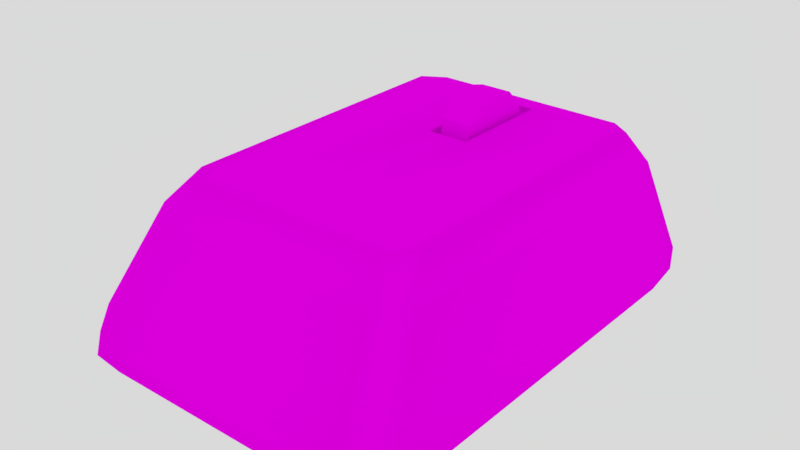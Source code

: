 # Source: mouse.blend  (saved by Blender 2.78.0; exported with 4.5.12 LTS)
import bpy
from mathutils import Matrix  # noqa: F401  (used for matrix-valued properties, if any)

bpy.ops.wm.read_factory_settings(use_empty=True)
scene = bpy.context.scene
scene.name = 'Scene'

# ---- collections
col_collection_1 = bpy.data.collections.new('Collection 1'); scene.collection.children.link(col_collection_1)

# ---- images (referenced by path relative to the original .blend; pixels are not part of the script)
import os
ASSET_DIR = os.environ.get("B2B_ASSET_DIR", "")  # directory of the original .blend (textures are referenced by path, not embedded)
HERE = os.path.dirname(os.path.abspath(__file__))  # packed textures are extracted next to this script under _unpacked/

def load_image(name, relpath, width, height, colorspace="sRGB"):
    """Load a texture the original file referenced (path relative to the .blend, or extracted next to this script)."""
    p = next((c for c in (os.path.join(HERE, relpath), os.path.join(ASSET_DIR, relpath)) if relpath and os.path.exists(c)), "")
    if p:
        img = bpy.data.images.load(p, check_existing=True)
        img.name = name
    else:  # same state as the original file: an image datablock whose file is absent (Cycles renders it pink)
        img = bpy.data.images.new(name, width, height)
        img.source = "FILE"
        img.filepath = "//" + (relpath or name)
    img.colorspace_settings.name = colorspace
    return img
img_josh_mouse_texture_copy_jpg = load_image('josh_mouse_texture copy.jpg', 'josh_mouse_texture copy.jpg', 1024, 1024, 'sRGB')

# ---- materials (node trees are filled in below, after node groups)
mat_mouse_material = bpy.data.materials.new('mouse material')
mat_mouse_material.alpha_threshold = 0.0
mat_mouse_material.roughness = 0.5
mat_mouse_material.line_color = (0.0, 0.0, 0.0, 1.0)

# ---- material node trees
mat_mouse_material.use_nodes = True; mat_mouse_material.node_tree.nodes.clear()
_N = mat_mouse_material.node_tree.nodes; _L = mat_mouse_material.node_tree.links
n0 = _N.new('ShaderNodeOutputMaterial'); n0.name = 'Material Output'; n0.location = (300, 300)
n1 = _N.new('ShaderNodeBsdfDiffuse'); n1.name = 'Diffuse BSDF'; n1.location = (10, 300)
n2 = _N.new('ShaderNodeTexImage'); n2.name = 'Image Texture'; n2.location = (-180, 300)
n2.width = 140
n2.image = img_josh_mouse_texture_copy_jpg
_L.new(n1.outputs[0], n0.inputs[0])
_L.new(n2.outputs[0], n1.inputs[0])
n0.is_active_output = True

# ---- world
world_world = bpy.data.worlds.new('World'); scene.world = world_world
world_world.color = (0.6982, 0.6982, 0.6982)
world_world.use_sun_shadow = False
world_world.sun_shadow_jitter_overblur = 0.0
world_world.cycles.sampling_method = 'MANUAL'

# ---- meshes
me_cylinder = bpy.data.meshes.new('Cylinder')
me_cylinder.from_pydata([(-0.06537, 0.1877, -4.935e-09), (0.06537, 0.1877, 4.935e-09), (-0.06537, 0.1625, -0.09383), (0.06537, 0.1625, -0.09383), (-0.06537, 0.09383, -0.1625), (0.06537, 0.09383, -0.1625), (-0.06537, -8.203e-09, -0.1877), (0.06537, -8.203e-09, -0.1877), (-0.06537, -0.09383, -0.1625), (0.06537, -0.09383, -0.1625), (-0.06537, -0.1625, -0.09383), (0.06537, -0.1625, -0.09383), (-0.06537, -0.1877, -3.327e-08), (0.06537, -0.1877, -2.34e-08), (-0.06537, -0.1625, 0.09383), (0.06537, -0.1625, 0.09383), (-0.06537, -0.09383, 0.1625), (0.06537, -0.09383, 0.1625), (-0.06537, -8.725e-08, 0.1877), (0.06537, -8.725e-08, 0.1877), (-0.06537, 0.09383, 0.1625), (0.06537, 0.09383, 0.1625), (-0.06537, 0.1625, 0.09383), (0.06537, 0.1625, 0.09383), (0.5085, 0.2532, 0.05419), (0.4241, -1.112, 0.05419), (-0.4133, -1.112, 0.05419), (-0.5085, 0.2532, 0.05419), (0.7033, 0.3747, -0.5314), (0.5866, -1.51, -0.5314), (-0.5717, -1.51, -0.5314), (-0.7033, 0.3747, -0.5314), (0.6626, 0.3236, -0.6205), (0.5527, -1.452, -0.6205), (-0.5386, -1.452, -0.6205), (-0.6626, 0.3236, -0.6205), (0.587, 0.3071, -0.06578), (0.4896, -1.247, -0.06578), (-0.4772, -1.247, -0.06578), (-0.587, 0.3071, -0.06578), (0.6997, 0.3858, -0.439), (0.5836, -1.486, -0.439), (-0.5688, -1.486, -0.439), (-0.6997, 0.3858, -0.439), (-0.08516, 0.3114, 0.05419), (-0.08516, -1.112, 0.05419), (-0.1178, 0.4901, -0.5314), (-0.1178, -1.51, -0.5314), (-0.111, 0.4323, -0.6205), (-0.111, -1.452, -0.6205), (-0.09831, 0.4023, -0.06578), (-0.09831, -1.247, -0.06578), (-0.1172, 0.5004, -0.439), (-0.1172, -1.486, -0.439), (0.08669, 0.3114, 0.05419), (0.08669, -1.112, 0.05419), (0.1199, 0.4901, -0.5314), (0.1199, -1.51, -0.5314), (0.113, 0.4323, -0.6205), (0.113, -1.452, -0.6205), (0.1001, 0.4023, -0.06578), (0.1001, -1.247, -0.06578), (0.1193, 0.5004, -0.439), (0.1193, -1.486, -0.439), (0.5085, 0.1977, 0.05419), (-0.5085, 0.1977, 0.05419), (0.7033, 0.2647, -0.5314), (-0.7033, 0.2647, -0.5314), (0.6626, 0.2199, -0.6205), (-0.6626, 0.2199, -0.6205), (-0.587, 0.2163, -0.06578), (0.587, 0.2163, -0.06578), (-0.6997, 0.2765, -0.439), (0.6997, 0.2765, -0.439), (-0.111, 0.2199, -0.6205), (-0.08516, 0.2281, 0.05419), (0.08669, 0.2281, 0.05419), (0.113, 0.2199, -0.6205), (0.5085, -0.1572, 0.05419), (0.7033, -0.1998, -0.5314), (0.6626, -0.2177, -0.6205), (0.587, -0.1668, -0.06578), (0.6997, -0.1846, -0.439), (-0.111, -0.2177, -0.6205), (0.113, -0.2177, -0.6205), (-0.5085, -0.1572, 0.05419), (-0.7033, -0.1998, -0.5314), (-0.6626, -0.2177, -0.6205), (-0.587, -0.1668, -0.06578), (-0.6997, -0.1846, -0.439), (-0.08516, -0.2204, 0.05419), (0.08669, -0.2204, 0.05419), (-0.08516, -0.2204, -0.0461), (-0.08516, 0.2281, -0.0461), (0.08669, -0.2204, -0.0461), (0.08669, 0.2281, -0.0461), (-0.4133, 0.3114, 0.05419), (-0.5717, 0.4901, -0.5314), (-0.5386, 0.4323, -0.6205), (-0.4772, 0.4023, -0.06578), (-0.5688, 0.5004, -0.439), (-0.5386, 0.2199, -0.6205), (-0.4133, 0.2045, 0.05419), (-0.5386, -0.2177, -0.6205), (-0.4133, -0.1714, 0.05419), (0.4241, 0.3114, 0.05419), (0.5866, 0.4901, -0.5314), (0.5527, 0.4323, -0.6205), (0.4896, 0.4023, -0.06578), (0.5836, 0.5004, -0.439), (0.5527, 0.2199, -0.6205), (0.4241, 0.2038, 0.05419), (0.5527, -0.2177, -0.6205), (0.4241, -0.1699, 0.05419), (0.5085, -1.013, 0.05419), (0.7033, -1.375, -0.5314), (0.6626, -1.325, -0.6205), (0.587, -1.136, -0.06578), (0.6997, -1.351, -0.439), (-0.111, -1.325, -0.6205), (0.113, -1.325, -0.6205), (-0.5085, -1.013, 0.05419), (-0.7033, -1.375, -0.5314), (-0.6626, -1.325, -0.6205), (-0.587, -1.136, -0.06578), (-0.6997, -1.351, -0.439), (-0.08516, -1.019, 0.05419), (0.08669, -1.019, 0.05419), (-0.5386, -1.325, -0.6205), (-0.4133, -1.014, 0.05419), (0.5527, -1.325, -0.6205), (0.4241, -1.014, 0.05419), (-0.08516, 0.2688, 0.05419), (0.08669, 0.2688, 0.05419), (-0.111, 0.3236, -0.6205), (0.113, 0.3236, -0.6205), (-0.4133, 0.2567, 0.05419), (-0.5386, 0.3236, -0.6205), (0.4241, 0.2563, 0.05419), (0.5527, 0.3236, -0.6205)], [], [(0, 1, 3, 2), (2, 3, 5, 4), (4, 5, 7, 6), (6, 7, 9, 8), (8, 9, 11, 10), (10, 11, 13, 12), (12, 13, 15, 14), (14, 15, 17, 16), (16, 17, 19, 18), (18, 19, 21, 20), (3, 1, 23, 21, 19, 17, 15, 13, 11, 9, 7, 5), (20, 21, 23, 22), (22, 23, 1, 0), (0, 2, 4, 6, 8, 10, 12, 14, 16, 18, 20, 22), (129, 26, 121), (118, 115, 29, 41), (99, 96, 27, 39), (128, 123, 34), (122, 30, 34, 123), (97, 31, 35, 98), (100, 99, 39, 43), (114, 117, 37, 25), (97, 100, 43, 31), (117, 118, 41, 37), (61, 63, 53, 51), (56, 62, 52, 46), (55, 61, 51, 45), (62, 60, 50, 52), (56, 46, 48, 58), (120, 119, 49, 59), (60, 54, 44, 50), (63, 57, 47, 53), (30, 47, 49, 34), (127, 55, 45, 126), (131, 25, 55, 127), (41, 29, 57, 63), (108, 105, 54, 60), (130, 120, 59, 33), (106, 56, 58, 107), (109, 108, 60, 62), (25, 37, 61, 55), (106, 109, 62, 56), (37, 41, 63, 61), (47, 57, 59, 49), (139, 135, 77, 110), (138, 111, 76, 133), (133, 76, 75, 132), (135, 134, 74, 77), (36, 40, 73, 71), (88, 89, 72, 70), (24, 36, 71, 64), (85, 88, 70, 65), (31, 67, 69, 35), (79, 66, 68, 80), (137, 35, 69, 101), (89, 86, 67, 72), (40, 28, 66, 73), (136, 102, 65, 27), (125, 122, 86, 89), (115, 79, 80, 116), (121, 124, 88, 85), (124, 125, 89, 88), (110, 77, 84, 112), (111, 113, 91, 76), (76, 91, 94, 95), (77, 74, 83, 84), (71, 73, 82, 81), (64, 71, 81, 78), (67, 86, 87, 69), (101, 69, 87, 103), (73, 66, 79, 82), (102, 104, 85, 65), (95, 94, 92, 93), (91, 90, 92, 94), (90, 75, 93, 92), (75, 76, 95, 93), (75, 90, 104, 102), (74, 101, 103, 83), (132, 75, 102, 136), (134, 137, 101, 74), (51, 53, 42, 38), (46, 52, 100, 97), (45, 51, 38, 26), (52, 50, 99, 100), (46, 97, 98, 48), (119, 128, 34, 49), (50, 44, 96, 99), (53, 47, 30, 42), (126, 45, 26, 129), (64, 78, 113, 111), (68, 110, 112, 80), (24, 64, 111, 138), (32, 139, 110, 68), (28, 40, 109, 106), (40, 36, 108, 109), (28, 106, 107, 32), (116, 130, 33), (36, 24, 105, 108), (114, 25, 131), (57, 29, 33, 59), (78, 114, 131, 113), (80, 112, 130, 116), (90, 126, 129, 104), (83, 103, 128, 119), (38, 42, 125, 124), (26, 38, 124, 121), (29, 115, 116, 33), (42, 30, 122, 125), (112, 84, 120, 130), (113, 131, 127, 91), (91, 127, 126, 90), (84, 83, 119, 120), (81, 82, 118, 117), (78, 81, 117, 114), (86, 122, 123, 87), (103, 87, 123, 128), (82, 79, 115, 118), (104, 129, 121, 85), (32, 107, 139), (24, 138, 105), (48, 98, 137, 134), (44, 132, 136, 96), (96, 136, 27), (98, 35, 137), (58, 48, 134, 135), (54, 133, 132, 44), (105, 138, 133, 54), (107, 58, 135, 139), (70, 72, 43, 39), (65, 70, 39, 27), (66, 28, 32, 68), (72, 67, 31, 43)])
me_cylinder.polygons.foreach_set('use_smooth', [0, 0, 0, 0, 0, 0, 0, 0, 0, 0, 0, 0, 0, 0, 1, 1, 1, 1, 1, 1, 1, 1, 1, 1, 1, 1, 1, 1, 1, 1, 1, 1, 1, 1, 1, 1, 1, 1, 1, 1, 1, 1, 1, 1, 1, 1, 1, 1, 1, 1, 1, 1, 1, 1, 1, 1, 1, 1, 1, 1, 1, 1, 1, 1, 1, 1, 1, 1, 1, 1, 1, 1, 1, 1, 1, 1, 1, 1, 1, 1, 1, 1, 1, 1, 1, 1, 1, 1, 1, 1, 1, 1, 1, 1, 1, 1, 1, 1, 1, 1, 1, 1, 1, 1, 1, 1, 1, 1, 1, 1, 1, 1, 1, 1, 1, 1, 1, 1, 1, 1, 1, 1, 1, 1, 1, 1, 1, 1, 1, 1, 1, 1])
_uv = me_cylinder.uv_layers.new(name='UVMap')
_uv.uv.foreach_set('vector', [0.3112, 0.9485, 0.3112, 0.8774, 0.328, 0.8774, 0.328, 0.9485, 0.328, 0.9485, 0.328, 0.8774, 0.3412, 0.8774, 0.3412, 0.9486, 0.2303, 0.9495, 0.2303, 0.8784, 0.2469, 0.8784, 0.2469, 0.9495, 0.2469, 0.9495, 0.2469, 0.8784, 0.2633, 0.8784, 0.2633, 0.9495, 0.2633, 0.9495, 0.2633, 0.8784, 0.275, 0.8784, 0.275, 0.9495, 0.1214, 0.9507, 0.1214, 0.8796, 0.1377, 0.8796, 0.1377, 0.9507, 0.1377, 0.9507, 0.1377, 0.8796, 0.1543, 0.8796, 0.1543, 0.9507, 0.1543, 0.9507, 0.1543, 0.8796, 0.1668, 0.8797, 0.1668, 0.9508, 0.1668, 0.9507, 0.1668, 0.8796, 0.1833, 0.8796, 0.1833, 0.9507, 0.1833, 0.9507, 0.1833, 0.8796, 0.1998, 0.8796, 0.1998, 0.9507, 0.03469, 0.8915, 0.04944, 0.8823, 0.06647, 0.8823, 0.08122, 0.8915, 0.08974, 0.9075, 0.08974, 0.9259, 0.08122, 0.9418, 0.06647, 0.951, 0.04944, 0.951, 0.03469, 0.9418, 0.02617, 0.9258, 0.02617, 0.9074, 0.1998, 0.9507, 0.1998, 0.8796, 0.2119, 0.8796, 0.2119, 0.9507, 0.2952, 0.9485, 0.2952, 0.8774, 0.3112, 0.8774, 0.3112, 0.9485, 0.3912, 0.9471, 0.3764, 0.9379, 0.3679, 0.922, 0.3679, 0.9036, 0.3764, 0.8876, 0.3912, 0.8784, 0.4082, 0.8784, 0.4229, 0.8876, 0.4315, 0.9035, 0.4315, 0.9219, 0.4229, 0.9378, 0.4082, 0.9471, 0.5056, 0.1101, 0.5056, 0.07899, 0.5361, 0.1106, 0.4548, 0.8185, 0.4602, 0.8326, 0.4337, 0.8443, 0.4315, 0.8298, 0.1027, 0.5549, 0.1265, 0.5459, 0.1317, 0.564, 0.1103, 0.5749, 0.8731, 0.4041, 0.8918, 0.4036, 0.8745, 0.4236, 0.9066, 0.415, 0.8838, 0.4393, 0.8745, 0.4236, 0.8918, 0.4036, 0.881, 0.1161, 0.9034, 0.1349, 0.8909, 0.1475, 0.8729, 0.1316, 0.0495, 0.5777, 0.1027, 0.5549, 0.1103, 0.5749, 0.0591, 0.6015, 0.4351, 0.7284, 0.4391, 0.7565, 0.4198, 0.7657, 0.4155, 0.7365, 0.03555, 0.5835, 0.0495, 0.5777, 0.0591, 0.6015, 0.04734, 0.6101, 0.4391, 0.7565, 0.4548, 0.8185, 0.4315, 0.8298, 0.4198, 0.7657, 0.3615, 0.7597, 0.3607, 0.8297, 0.3231, 0.8275, 0.3304, 0.7579, 0.6985, 0.5508, 0.6836, 0.5461, 0.6941, 0.5078, 0.7093, 0.5119, 0.3615, 0.7309, 0.3615, 0.7597, 0.3304, 0.7579, 0.3338, 0.7293, 0.6836, 0.5461, 0.6225, 0.5273, 0.6299, 0.4952, 0.6941, 0.5078, 0.7689, 0.1115, 0.8085, 0.1115, 0.8069, 0.1291, 0.7704, 0.1291, 0.7714, 0.4081, 0.8069, 0.4081, 0.8075, 0.4286, 0.7708, 0.4288, 0.6225, 0.5273, 0.5988, 0.52, 0.6049, 0.492, 0.6299, 0.4952, 0.3607, 0.8297, 0.3603, 0.8451, 0.3217, 0.8429, 0.3231, 0.8275, 0.8838, 0.4393, 0.8094, 0.4465, 0.8075, 0.4286, 0.8745, 0.4236, 0.3455, 0.1085, 0.3455, 0.07899, 0.4006, 0.07899, 0.4006, 0.1085, 0.2375, 0.1101, 0.2375, 0.07899, 0.3455, 0.07899, 0.3455, 0.1085, 0.4315, 0.8298, 0.4337, 0.8443, 0.3603, 0.8451, 0.3607, 0.8297, 0.611, 0.5864, 0.5886, 0.5747, 0.5988, 0.52, 0.6225, 0.5273, 0.7045, 0.4044, 0.7714, 0.4081, 0.7708, 0.4288, 0.7034, 0.4236, 0.6936, 0.1156, 0.7689, 0.1115, 0.7704, 0.1291, 0.7019, 0.1313, 0.6605, 0.6151, 0.611, 0.5864, 0.6225, 0.5273, 0.6836, 0.5461, 0.4155, 0.7365, 0.4198, 0.7657, 0.3615, 0.7597, 0.3615, 0.7309, 0.6735, 0.6225, 0.6605, 0.6151, 0.6836, 0.5461, 0.6985, 0.5508, 0.4198, 0.7657, 0.4315, 0.8298, 0.3607, 0.8297, 0.3615, 0.7597, 0.8094, 0.4465, 0.7689, 0.4465, 0.7708, 0.4288, 0.8075, 0.4286, 0.7021, 0.1479, 0.7706, 0.1466, 0.7707, 0.1631, 0.7017, 0.1639, 0.2375, 0.5169, 0.2375, 0.5001, 0.3455, 0.5079, 0.3455, 0.5209, 0.3455, 0.5209, 0.3455, 0.5079, 0.4006, 0.5079, 0.4006, 0.5209, 0.7706, 0.1466, 0.8066, 0.1468, 0.8065, 0.1632, 0.7707, 0.1631, 0.6013, 0.6038, 0.6489, 0.636, 0.6381, 0.6485, 0.5908, 0.6124, 0.1597, 0.6294, 0.1138, 0.6721, 0.06843, 0.6152, 0.1197, 0.5847, 0.5814, 0.5904, 0.6013, 0.6038, 0.5908, 0.6124, 0.5742, 0.5961, 0.176, 0.6135, 0.1597, 0.6294, 0.1197, 0.5847, 0.1382, 0.5704, 0.9034, 0.1349, 0.9079, 0.1537, 0.8926, 0.1629, 0.8909, 0.1475, 0.6664, 0.2313, 0.6684, 0.154, 0.6843, 0.1632, 0.6826, 0.2342, 0.8727, 0.1479, 0.8909, 0.1475, 0.8926, 0.1629, 0.8732, 0.1639, 0.1138, 0.6721, 0.104, 0.6834, 0.05748, 0.6252, 0.06843, 0.6152, 0.6489, 0.636, 0.6595, 0.6459, 0.6478, 0.6597, 0.6381, 0.6485, 0.5056, 0.5171, 0.5056, 0.5004, 0.5361, 0.4982, 0.5361, 0.5159, 0.2309, 0.8053, 0.224, 0.8187, 0.104, 0.6834, 0.1138, 0.6721, 0.6735, 0.4155, 0.6664, 0.2313, 0.6826, 0.2342, 0.688, 0.4042, 0.261, 0.7182, 0.2537, 0.7455, 0.1597, 0.6294, 0.176, 0.6135, 0.2537, 0.7455, 0.2309, 0.8053, 0.1138, 0.6721, 0.1597, 0.6294, 0.7017, 0.1639, 0.7707, 0.1631, 0.771, 0.2332, 0.7006, 0.2341, 0.2375, 0.5001, 0.2375, 0.3805, 0.3455, 0.3643, 0.3455, 0.5079, 0.8046, 0.9244, 0.6739, 0.9244, 0.7006, 0.8984, 0.7669, 0.9034, 0.7707, 0.1631, 0.8065, 0.1632, 0.8066, 0.2331, 0.771, 0.2332, 0.5908, 0.6124, 0.6381, 0.6485, 0.5866, 0.6996, 0.546, 0.652, 0.5742, 0.5961, 0.5908, 0.6124, 0.546, 0.652, 0.5317, 0.6344, 0.9079, 0.1537, 0.9109, 0.2298, 0.8948, 0.2328, 0.8926, 0.1629, 0.8732, 0.1639, 0.8926, 0.1629, 0.8948, 0.2328, 0.8751, 0.2329, 0.6381, 0.6485, 0.6478, 0.6597, 0.595, 0.7119, 0.5866, 0.6996, 0.5056, 0.5004, 0.5056, 0.38, 0.5361, 0.3845, 0.5361, 0.4982, 0.7669, 0.9034, 0.7006, 0.8984, 0.7017, 0.8679, 0.768, 0.8729, 0.6739, 0.9244, 0.664, 0.8468, 0.7017, 0.8679, 0.7006, 0.8984, 0.664, 0.8468, 0.7947, 0.8468, 0.768, 0.8729, 0.7017, 0.8679, 0.7947, 0.8468, 0.8046, 0.9244, 0.7669, 0.9034, 0.768, 0.8729, 0.4006, 0.5079, 0.4006, 0.3643, 0.5056, 0.38, 0.5056, 0.5004, 0.8065, 0.1632, 0.8732, 0.1639, 0.8751, 0.2329, 0.8066, 0.2331, 0.4006, 0.5209, 0.4006, 0.5079, 0.5056, 0.5004, 0.5056, 0.5171, 0.8066, 0.1468, 0.8727, 0.1479, 0.8732, 0.1639, 0.8065, 0.1632, 0.3304, 0.7579, 0.3231, 0.8275, 0.2544, 0.8195, 0.2733, 0.7569, 0.01855, 0.5105, 0.03405, 0.5069, 0.0495, 0.5777, 0.03555, 0.5835, 0.3338, 0.7293, 0.3304, 0.7579, 0.2733, 0.7569, 0.281, 0.7283, 0.03405, 0.5069, 0.09875, 0.4956, 0.1027, 0.5549, 0.0495, 0.5777, 0.8085, 0.1115, 0.881, 0.1161, 0.8729, 0.1316, 0.8069, 0.1291, 0.8069, 0.4081, 0.8731, 0.4041, 0.8745, 0.4236, 0.8075, 0.4286, 0.09875, 0.4956, 0.1234, 0.492, 0.1265, 0.5459, 0.1027, 0.5549, 0.3231, 0.8275, 0.3217, 0.8429, 0.2506, 0.8337, 0.2544, 0.8195, 0.4006, 0.1085, 0.4006, 0.07899, 0.5056, 0.07899, 0.5056, 0.1101, 0.2105, 0.4982, 0.2105, 0.3845, 0.2375, 0.3805, 0.2375, 0.5001, 0.6843, 0.1632, 0.7017, 0.1639, 0.7006, 0.2341, 0.6826, 0.2342, 0.2105, 0.5159, 0.2105, 0.4982, 0.2375, 0.5001, 0.2375, 0.5169, 0.6857, 0.1473, 0.7021, 0.1479, 0.7017, 0.1639, 0.6843, 0.1632, 0.6595, 0.6459, 0.6489, 0.636, 0.6605, 0.6151, 0.6735, 0.6225, 0.6489, 0.636, 0.6013, 0.6038, 0.611, 0.5864, 0.6605, 0.6151, 0.6727, 0.1346, 0.6936, 0.1156, 0.7019, 0.1313, 0.6857, 0.1473, 0.688, 0.4042, 0.7045, 0.4044, 0.7034, 0.4236, 0.6013, 0.6038, 0.5814, 0.5904, 0.5886, 0.5747, 0.611, 0.5864, 0.2105, 0.1106, 0.2375, 0.07899, 0.2375, 0.1101, 0.7689, 0.4465, 0.6941, 0.4389, 0.7034, 0.4236, 0.7708, 0.4288, 0.2105, 0.3845, 0.2105, 0.1106, 0.2375, 0.1101, 0.2375, 0.3805, 0.6826, 0.2342, 0.7006, 0.2341, 0.7045, 0.4044, 0.688, 0.4042, 0.4006, 0.3643, 0.4006, 0.1085, 0.5056, 0.1101, 0.5056, 0.38, 0.8066, 0.2331, 0.8751, 0.2329, 0.8731, 0.4041, 0.8069, 0.4081, 0.2733, 0.7569, 0.2544, 0.8195, 0.2309, 0.8053, 0.2537, 0.7455, 0.281, 0.7283, 0.2733, 0.7569, 0.2537, 0.7455, 0.261, 0.7182, 0.6941, 0.4389, 0.6735, 0.4155, 0.688, 0.4042, 0.7034, 0.4236, 0.2544, 0.8195, 0.2506, 0.8337, 0.224, 0.8187, 0.2309, 0.8053, 0.7006, 0.2341, 0.771, 0.2332, 0.7714, 0.4081, 0.7045, 0.4044, 0.2375, 0.3805, 0.2375, 0.1101, 0.3455, 0.1085, 0.3455, 0.3643, 0.3455, 0.3643, 0.3455, 0.1085, 0.4006, 0.1085, 0.4006, 0.3643, 0.771, 0.2332, 0.8066, 0.2331, 0.8069, 0.4081, 0.7714, 0.4081, 0.546, 0.652, 0.5866, 0.6996, 0.4548, 0.8185, 0.4391, 0.7565, 0.5317, 0.6344, 0.546, 0.652, 0.4391, 0.7565, 0.4351, 0.7284, 0.9109, 0.2298, 0.9066, 0.415, 0.8918, 0.4036, 0.8948, 0.2328, 0.8751, 0.2329, 0.8948, 0.2328, 0.8918, 0.4036, 0.8731, 0.4041, 0.5866, 0.6996, 0.595, 0.7119, 0.4602, 0.8326, 0.4548, 0.8185, 0.5056, 0.38, 0.5056, 0.1101, 0.5361, 0.1106, 0.5361, 0.3845, 0.6857, 0.1473, 0.7019, 0.1313, 0.7021, 0.1479, 0.2105, 0.5159, 0.2375, 0.5169, 0.2375, 0.5346, 0.8069, 0.1291, 0.8729, 0.1316, 0.8727, 0.1479, 0.8066, 0.1468, 0.4006, 0.5346, 0.4006, 0.5209, 0.5056, 0.5171, 0.5056, 0.5346, 0.5056, 0.5346, 0.5056, 0.5171, 0.5361, 0.5159, 0.8729, 0.1316, 0.8909, 0.1475, 0.8727, 0.1479, 0.7704, 0.1291, 0.8069, 0.1291, 0.8066, 0.1468, 0.7706, 0.1466, 0.3455, 0.5346, 0.3455, 0.5209, 0.4006, 0.5209, 0.4006, 0.5346, 0.2375, 0.5346, 0.2375, 0.5169, 0.3455, 0.5209, 0.3455, 0.5346, 0.7019, 0.1313, 0.7704, 0.1291, 0.7706, 0.1466, 0.7021, 0.1479, 0.1197, 0.5847, 0.06843, 0.6152, 0.0591, 0.6015, 0.1103, 0.5749, 0.1382, 0.5704, 0.1197, 0.5847, 0.1103, 0.5749, 0.1317, 0.564, 0.6684, 0.154, 0.6727, 0.1346, 0.6857, 0.1473, 0.6843, 0.1632, 0.06843, 0.6152, 0.05748, 0.6252, 0.04734, 0.6101, 0.0591, 0.6015])
me_cylinder.materials.append(mat_mouse_material)
me_cylinder.use_remesh_preserve_volume = False
me_cylinder.use_remesh_preserve_attributes = False
me_cylinder.use_mirror_vertex_groups = False
me_cylinder.update()

# ---- objects
ob_cylinder = bpy.data.objects.new('Cylinder', me_cylinder)

# ---- transforms, parenting, visibility, modifiers, constraints
ob_cylinder.location = (0.0, 0.5099, 0.6272)
ob_cylinder.lineart.crease_threshold = 0.0

# ---- collection membership
col_collection_1.objects.link(ob_cylinder)

# ---- scene / render settings (as saved in the file)
scene.frame_start = 1; scene.frame_end = 250; scene.frame_set(1)
scene.render.engine = 'CYCLES'
scene.render.resolution_percentage = 50
scene.render.dither_intensity = 0.0
scene.cycles.use_denoising = False
scene.cycles.samples = 128
scene.cycles.sampling_pattern = 'TABULATED_SOBOL'
scene.cycles.light_sampling_threshold = 0.0
scene.cycles.use_adaptive_sampling = False
scene.cycles.use_light_tree = False
scene.cycles.blur_glossy = 0.0
scene.cycles.sample_clamp_indirect = 0.0
scene.view_settings.view_transform = 'Standard'
bpy.context.view_layer.update()

# ---- added for rendering (the .blend has no active camera): camera
cam_auto = bpy.data.cameras.new('AutoCamera')
cam_auto.lens = 50.0
cam_auto.sensor_width = 36.0
cam_auto.clip_end = 1000.0
ob_auto_camera = bpy.data.objects.new('AutoCamera', cam_auto)
scene.collection.objects.link(ob_auto_camera)
ob_auto_camera.location = (2.38997, -2.86283, 2.32282)
ob_auto_camera.rotation_euler = (1.09748, -7.21219e-08, 0.694738)
scene.camera = ob_auto_camera
bpy.context.view_layer.update()
